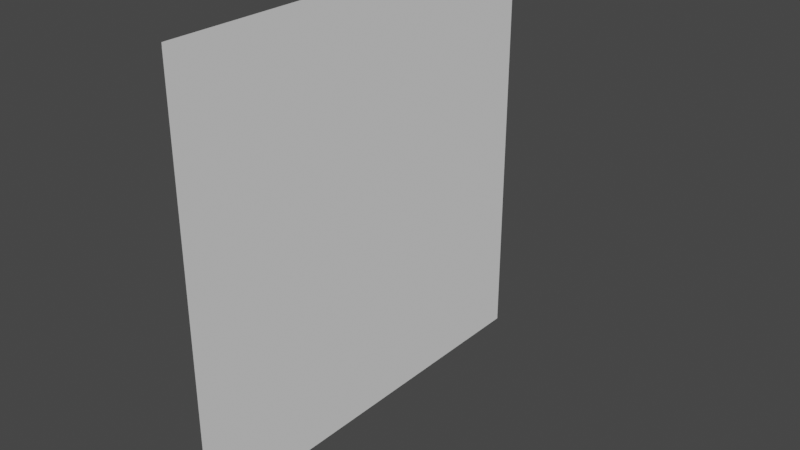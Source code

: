 # Source: s1qF_5IH.blend  (saved by Blender 2.90.8; exported with 4.5.12 LTS)
import bpy
from mathutils import Matrix  # noqa: F401  (used for matrix-valued properties, if any)

bpy.ops.wm.read_factory_settings(use_empty=True)
scene = bpy.context.scene
scene.name = 'Scene'

# ---- collections
col_collection = bpy.data.collections.new('Collection'); scene.collection.children.link(col_collection)

# ---- world
world_world = bpy.data.worlds.new('World'); scene.world = world_world
world_world.use_nodes = True; world_world.node_tree.nodes.clear()
_N = world_world.node_tree.nodes; _L = world_world.node_tree.links
n0 = _N.new('ShaderNodeOutputWorld'); n0.name = 'World Output'; n0.location = (300, 300)
n1 = _N.new('ShaderNodeBackground'); n1.name = 'Background'; n1.location = (10, 300)
n1.inputs[0].default_value = (0.05088, 0.05088, 0.05088, 1.0)
_L.new(n1.outputs[0], n0.inputs[0])
n0.is_active_output = True
world_world.color = (0.05088, 0.05088, 0.05088)
world_world.use_sun_shadow = False
world_world.sun_shadow_jitter_overblur = 0.0

# ---- meshes
me_floor_s1qf_5ih = bpy.data.meshes.new('floor_s1qF_5IH')
me_floor_s1qf_5ih.from_pydata([(-3.5e+05, -7.429, -78.71), (-3.5e+05, -7.429, -74.55), (-3.5e+05, -7.429, -70.38), (-3.5e+05, -7.429, -66.21), (-3.5e+05, -7.429, -62.05), (-3.5e+05, -7.429, -57.88), (-3.5e+05, -7.429, -53.71), (-3.5e+05, -7.429, -49.55), (-3.5e+05, -7.429, -45.38), (-3.5e+05, -7.429, -41.21), (-3.5e+05, -7.429, -37.05), (-3.5e+05, -7.429, -32.88), (-3.5e+05, -7.429, -28.71), (-3.5e+05, -7.429, -24.55), (-3.5e+05, -7.429, -20.38), (-3.5e+05, -7.429, -16.21), (-3.5e+05, -7.429, -12.05), (-3.5e+05, -7.429, -7.881), (-3.5e+05, -7.429, -3.714), (-3.5e+05, -7.429, 0.4523), (-3.5e+05, -7.429, 4.619), (-3.5e+05, -7.429, 8.786), (-3.5e+05, -7.429, 12.95), (-3.5e+05, -7.429, 17.12), (-3.5e+05, -7.429, 21.29), (-3.5e+05, -3.262, -78.71), (-3.5e+05, -3.262, -74.55), (-3.5e+05, -3.262, -70.38), (-3.5e+05, -3.262, -66.21), (-3.5e+05, -3.262, -62.05), (-3.5e+05, -3.262, -57.88), (-3.5e+05, -3.262, -53.71), (-3.5e+05, -3.262, -49.55), (-3.5e+05, -3.262, -45.38), (-3.5e+05, -3.262, -41.21), (-3.5e+05, -3.262, -37.05), (-3.5e+05, -3.262, -32.88), (-3.5e+05, -3.262, -28.71), (-3.5e+05, -3.262, -24.55), (-3.5e+05, -3.262, -20.38), (-3.5e+05, -3.262, -16.21), (-3.5e+05, -3.262, -12.05), (-3.5e+05, -3.262, -7.881), (-3.5e+05, -3.262, -3.714), (-3.5e+05, -3.262, 0.4523), (-3.5e+05, -3.262, 4.619), (-3.5e+05, -3.262, 8.786), (-3.5e+05, -3.262, 12.95), (-3.5e+05, -3.262, 17.12), (-3.5e+05, -3.262, 21.29), (-3.5e+05, 0.9046, -78.71), (-3.5e+05, 0.9046, -74.55), (-3.5e+05, 0.9046, -70.38), (-3.5e+05, 0.9046, -66.21), (-3.5e+05, 0.9046, -62.05), (-3.5e+05, 0.9046, -57.88), (-3.5e+05, 0.9046, -53.71), (-3.5e+05, 0.9046, -49.55), (-3.5e+05, 0.9046, -45.38), (-3.5e+05, 0.9046, -41.21), (-3.5e+05, 0.9046, -37.05), (-3.5e+05, 0.9046, -32.88), (-3.5e+05, 0.9046, -28.71), (-3.5e+05, 0.9046, -24.55), (-3.5e+05, 0.9046, -20.38), (-3.5e+05, 0.9046, -16.21), (-3.5e+05, 0.9046, -12.05), (-3.5e+05, 0.9046, -7.881), (-3.5e+05, 0.9046, -3.714), (-3.5e+05, 0.9046, 0.4523), (-3.5e+05, 0.9046, 4.619), (-3.5e+05, 0.9046, 8.786), (-3.5e+05, 0.9046, 12.95), (-3.5e+05, 0.9046, 17.12), (-3.5e+05, 0.9046, 21.29), (-3.5e+05, 5.071, -78.71), (-3.5e+05, 5.071, -74.55), (-3.5e+05, 5.071, -70.38), (-3.5e+05, 5.071, -66.21), (-3.5e+05, 5.071, -62.05), (-3.5e+05, 5.071, -57.88), (-3.5e+05, 5.071, -53.71), (-3.5e+05, 5.071, -49.55), (-3.5e+05, 5.071, -45.38), (-3.5e+05, 5.071, -41.21), (-3.5e+05, 5.071, -37.05), (-3.5e+05, 5.071, -32.88), (-3.5e+05, 5.071, -28.71), (-3.5e+05, 5.071, -24.55), (-3.5e+05, 5.071, -20.38), (-3.5e+05, 5.071, -16.21), (-3.5e+05, 5.071, -12.05), (-3.5e+05, 5.071, -7.881), (-3.5e+05, 5.071, -3.714), (-3.5e+05, 5.071, 0.4523), (-3.5e+05, 5.071, 4.619), (-3.5e+05, 5.071, 8.786), (-3.5e+05, 5.071, 12.95), (-3.5e+05, 5.071, 17.12), (-3.5e+05, 5.071, 21.29), (-3.5e+05, 9.238, -78.71), (-3.5e+05, 9.238, -74.55), (-3.5e+05, 9.238, -70.38), (-3.5e+05, 9.238, -66.21), (-3.5e+05, 9.238, -62.05), (-3.5e+05, 9.238, -57.88), (-3.5e+05, 9.238, -53.71), (-3.5e+05, 9.238, -49.55), (-3.5e+05, 9.238, -45.38), (-3.5e+05, 9.238, -41.21), (-3.5e+05, 9.238, -37.05), (-3.5e+05, 9.238, -32.88), (-3.5e+05, 9.238, -28.71), (-3.5e+05, 9.238, -24.55), (-3.5e+05, 9.238, -20.38), (-3.5e+05, 9.238, -16.21), (-3.5e+05, 9.238, -12.05), (-3.5e+05, 9.238, -7.881), (-3.5e+05, 9.238, -3.714), (-3.5e+05, 9.238, 0.4523), (-3.5e+05, 9.238, 4.619), (-3.5e+05, 9.238, 8.786), (-3.5e+05, 9.238, 12.95), (-3.5e+05, 9.238, 17.12), (-3.5e+05, 9.238, 21.29), (-3.5e+05, 13.4, -78.71), (-3.5e+05, 13.4, -74.55), (-3.5e+05, 13.4, -70.38), (-3.5e+05, 13.4, -66.21), (-3.5e+05, 13.4, -62.05), (-3.5e+05, 13.4, -57.88), (-3.5e+05, 13.4, -53.71), (-3.5e+05, 13.4, -49.55), (-3.5e+05, 13.4, -45.38), (-3.5e+05, 13.4, -41.21), (-3.5e+05, 13.4, -37.05), (-3.5e+05, 13.4, -32.88), (-3.5e+05, 13.4, -28.71), (-3.5e+05, 13.4, -24.55), (-3.5e+05, 13.4, -20.38), (-3.5e+05, 13.4, -16.21), (-3.5e+05, 13.4, -12.05), (-3.5e+05, 13.4, -7.881), (-3.5e+05, 13.4, -3.714), (-3.5e+05, 13.4, 0.4523), (-3.5e+05, 13.4, 4.619), (-3.5e+05, 13.4, 8.786), (-3.5e+05, 13.4, 12.95), (-3.5e+05, 13.4, 17.12), (-3.5e+05, 13.4, 21.29), (-3.5e+05, 17.57, -78.71), (-3.5e+05, 17.57, -74.55), (-3.5e+05, 17.57, -70.38), (-3.5e+05, 17.57, -66.21), (-3.5e+05, 17.57, -62.05), (-3.5e+05, 17.57, -57.88), (-3.5e+05, 17.57, -53.71), (-3.5e+05, 17.57, -49.55), (-3.5e+05, 17.57, -45.38), (-3.5e+05, 17.57, -41.21), (-3.5e+05, 17.57, -37.05), (-3.5e+05, 17.57, -32.88), (-3.5e+05, 17.57, -28.71), (-3.5e+05, 17.57, -24.55), (-3.5e+05, 17.57, -20.38), (-3.5e+05, 17.57, -16.21), (-3.5e+05, 17.57, -12.05), (-3.5e+05, 17.57, -7.881), (-3.5e+05, 17.57, -3.714), (-3.5e+05, 17.57, 0.4523), (-3.5e+05, 17.57, 4.619), (-3.5e+05, 17.57, 8.786), (-3.5e+05, 17.57, 12.95), (-3.5e+05, 17.57, 17.12), (-3.5e+05, 17.57, 21.29), (-3.5e+05, 21.74, -78.71), (-3.5e+05, 21.74, -74.55), (-3.5e+05, 21.74, -70.38), (-3.5e+05, 21.74, -66.21), (-3.5e+05, 21.74, -62.05), (-3.5e+05, 21.74, -57.88), (-3.5e+05, 21.74, -53.71), (-3.5e+05, 21.74, -49.55), (-3.5e+05, 21.74, -45.38), (-3.5e+05, 21.74, -41.21), (-3.5e+05, 21.74, -37.05), (-3.5e+05, 21.74, -32.88), (-3.5e+05, 21.74, -28.71), (-3.5e+05, 21.74, -24.55), (-3.5e+05, 21.74, -20.38), (-3.5e+05, 21.74, -16.21), (-3.5e+05, 21.74, -12.05), (-3.5e+05, 21.74, -7.881), (-3.5e+05, 21.74, -3.714), (-3.5e+05, 21.74, 0.4523), (-3.5e+05, 21.74, 4.619), (-3.5e+05, 21.74, 8.786), (-3.5e+05, 21.74, 12.95), (-3.5e+05, 21.74, 17.12), (-3.5e+05, 21.74, 21.29), (-3.5e+05, 25.9, -78.71), (-3.5e+05, 25.9, -74.55), (-3.5e+05, 25.9, -70.38), (-3.5e+05, 25.9, -66.21), (-3.5e+05, 25.9, -62.05), (-3.5e+05, 25.9, -57.88), (-3.5e+05, 25.9, -53.71), (-3.5e+05, 25.9, -49.55), (-3.5e+05, 25.9, -45.38), (-3.5e+05, 25.9, -41.21), (-3.5e+05, 25.9, -37.05), (-3.5e+05, 25.9, -32.88), (-3.5e+05, 25.9, -28.71), (-3.5e+05, 25.9, -24.55), (-3.5e+05, 25.9, -20.38), (-3.5e+05, 25.9, -16.21), (-3.5e+05, 25.9, -12.05), (-3.5e+05, 25.9, -7.881), (-3.5e+05, 25.9, -3.714), (-3.5e+05, 25.9, 0.4523), (-3.5e+05, 25.9, 4.619), (-3.5e+05, 25.9, 8.786), (-3.5e+05, 25.9, 12.95), (-3.5e+05, 25.9, 17.12), (-3.5e+05, 25.9, 21.29), (-3.5e+05, 30.07, -78.71), (-3.5e+05, 30.07, -74.55), (-3.5e+05, 30.07, -70.38), (-3.5e+05, 30.07, -66.21), (-3.5e+05, 30.07, -62.05), (-3.5e+05, 30.07, -57.88), (-3.5e+05, 30.07, -53.71), (-3.5e+05, 30.07, -49.55), (-3.5e+05, 30.07, -45.38), (-3.5e+05, 30.07, -41.21), (-3.5e+05, 30.07, -37.05), (-3.5e+05, 30.07, -32.88), (-3.5e+05, 30.07, -28.71), (-3.5e+05, 30.07, -24.55), (-3.5e+05, 30.07, -20.38), (-3.5e+05, 30.07, -16.21), (-3.5e+05, 30.07, -12.05), (-3.5e+05, 30.07, -7.881), (-3.5e+05, 30.07, -3.714), (-3.5e+05, 30.07, 0.4523), (-3.5e+05, 30.07, 4.619), (-3.5e+05, 30.07, 8.786), (-3.5e+05, 30.07, 12.95), (-3.5e+05, 30.07, 17.12), (-3.5e+05, 30.07, 21.29), (-3.5e+05, 34.24, -78.71), (-3.5e+05, 34.24, -74.55), (-3.5e+05, 34.24, -70.38), (-3.5e+05, 34.24, -66.21), (-3.5e+05, 34.24, -62.05), (-3.5e+05, 34.24, -57.88), (-3.5e+05, 34.24, -53.71), (-3.5e+05, 34.24, -49.55), (-3.5e+05, 34.24, -45.38), (-3.5e+05, 34.24, -41.21), (-3.5e+05, 34.24, -37.05), (-3.5e+05, 34.24, -32.88), (-3.5e+05, 34.24, -28.71), (-3.5e+05, 34.24, -24.55), (-3.5e+05, 34.24, -20.38), (-3.5e+05, 34.24, -16.21), (-3.5e+05, 34.24, -12.05), (-3.5e+05, 34.24, -7.881), (-3.5e+05, 34.24, -3.714), (-3.5e+05, 34.24, 0.4523), (-3.5e+05, 34.24, 4.619), (-3.5e+05, 34.24, 8.786), (-3.5e+05, 34.24, 12.95), (-3.5e+05, 34.24, 17.12), (-3.5e+05, 34.24, 21.29), (-3.5e+05, 38.4, -78.71), (-3.5e+05, 38.4, -74.55), (-3.5e+05, 38.4, -70.38), (-3.5e+05, 38.4, -66.21), (-3.5e+05, 38.4, -62.05), (-3.5e+05, 38.4, -57.88), (-3.5e+05, 38.4, -53.71), (-3.5e+05, 38.4, -49.55), (-3.5e+05, 38.4, -45.38), (-3.5e+05, 38.4, -41.21), (-3.5e+05, 38.4, -37.05), (-3.5e+05, 38.4, -32.88), (-3.5e+05, 38.4, -28.71), (-3.5e+05, 38.4, -24.55), (-3.5e+05, 38.4, -20.38), (-3.5e+05, 38.4, -16.21), (-3.5e+05, 38.4, -12.05), (-3.5e+05, 38.4, -7.881), (-3.5e+05, 38.4, -3.714), (-3.5e+05, 38.4, 0.4523), (-3.5e+05, 38.4, 4.619), (-3.5e+05, 38.4, 8.786), (-3.5e+05, 38.4, 12.95), (-3.5e+05, 38.4, 17.12), (-3.5e+05, 38.4, 21.29), (-3.5e+05, 42.57, -78.71), (-3.5e+05, 42.57, -74.55), (-3.5e+05, 42.57, -70.38), (-3.5e+05, 42.57, -66.21), (-3.5e+05, 42.57, -62.05), (-3.5e+05, 42.57, -57.88), (-3.5e+05, 42.57, -53.71), (-3.5e+05, 42.57, -49.55), (-3.5e+05, 42.57, -45.38), (-3.5e+05, 42.57, -41.21), (-3.5e+05, 42.57, -37.05), (-3.5e+05, 42.57, -32.88), (-3.5e+05, 42.57, -28.71), (-3.5e+05, 42.57, -24.55), (-3.5e+05, 42.57, -20.38), (-3.5e+05, 42.57, -16.21), (-3.5e+05, 42.57, -12.05), (-3.5e+05, 42.57, -7.881), (-3.5e+05, 42.57, -3.714), (-3.5e+05, 42.57, 0.4523), (-3.5e+05, 42.57, 4.619), (-3.5e+05, 42.57, 8.786), (-3.5e+05, 42.57, 12.95), (-3.5e+05, 42.57, 17.12), (-3.5e+05, 42.57, 21.29), (-3.5e+05, 46.74, -78.71), (-3.5e+05, 46.74, -74.55), (-3.5e+05, 46.74, -70.38), (-3.5e+05, 46.74, -66.21), (-3.5e+05, 46.74, -62.05), (-3.5e+05, 46.74, -57.88), (-3.5e+05, 46.74, -53.71), (-3.5e+05, 46.74, -49.55), (-3.5e+05, 46.74, -45.38), (-3.5e+05, 46.74, -41.21), (-3.5e+05, 46.74, -37.05), (-3.5e+05, 46.74, -32.88), (-3.5e+05, 46.74, -28.71), (-3.5e+05, 46.74, -24.55), (-3.5e+05, 46.74, -20.38), (-3.5e+05, 46.74, -16.21), (-3.5e+05, 46.74, -12.05), (-3.5e+05, 46.74, -7.881), (-3.5e+05, 46.74, -3.714), (-3.5e+05, 46.74, 0.4523), (-3.5e+05, 46.74, 4.619), (-3.5e+05, 46.74, 8.786), (-3.5e+05, 46.74, 12.95), (-3.5e+05, 46.74, 17.12), (-3.5e+05, 46.74, 21.29), (-3.5e+05, 50.9, -78.71), (-3.5e+05, 50.9, -74.55), (-3.5e+05, 50.9, -70.38), (-3.5e+05, 50.9, -66.21), (-3.5e+05, 50.9, -62.05), (-3.5e+05, 50.9, -57.88), (-3.5e+05, 50.9, -53.71), (-3.5e+05, 50.9, -49.55), (-3.5e+05, 50.9, -45.38), (-3.5e+05, 50.9, -41.21), (-3.5e+05, 50.9, -37.05), (-3.5e+05, 50.9, -32.88), (-3.5e+05, 50.9, -28.71), (-3.5e+05, 50.9, -24.55), (-3.5e+05, 50.9, -20.38), (-3.5e+05, 50.9, -16.21), (-3.5e+05, 50.9, -12.05), (-3.5e+05, 50.9, -7.881), (-3.5e+05, 50.9, -3.714), (-3.5e+05, 50.9, 0.4523), (-3.5e+05, 50.9, 4.619), (-3.5e+05, 50.9, 8.786), (-3.5e+05, 50.9, 12.95), (-3.5e+05, 50.9, 17.12), (-3.5e+05, 50.9, 21.29), (-3.5e+05, 55.07, -78.71), (-3.5e+05, 55.07, -74.55), (-3.5e+05, 55.07, -70.38), (-3.5e+05, 55.07, -66.21), (-3.5e+05, 55.07, -62.05), (-3.5e+05, 55.07, -57.88), (-3.5e+05, 55.07, -53.71), (-3.5e+05, 55.07, -49.55), (-3.5e+05, 55.07, -45.38), (-3.5e+05, 55.07, -41.21), (-3.5e+05, 55.07, -37.05), (-3.5e+05, 55.07, -32.88), (-3.5e+05, 55.07, -28.71), (-3.5e+05, 55.07, -24.55), (-3.5e+05, 55.07, -20.38), (-3.5e+05, 55.07, -16.21), (-3.5e+05, 55.07, -12.05), (-3.5e+05, 55.07, -7.881), (-3.5e+05, 55.07, -3.714), (-3.5e+05, 55.07, 0.4523), (-3.5e+05, 55.07, 4.619), (-3.5e+05, 55.07, 8.786), (-3.5e+05, 55.07, 12.95), (-3.5e+05, 55.07, 17.12), (-3.5e+05, 55.07, 21.29), (-3.5e+05, 59.24, -78.71), (-3.5e+05, 59.24, -74.55), (-3.5e+05, 59.24, -70.38), (-3.5e+05, 59.24, -66.21), (-3.5e+05, 59.24, -62.05), (-3.5e+05, 59.24, -57.88), (-3.5e+05, 59.24, -53.71), (-3.5e+05, 59.24, -49.55), (-3.5e+05, 59.24, -45.38), (-3.5e+05, 59.24, -41.21), (-3.5e+05, 59.24, -37.05), (-3.5e+05, 59.24, -32.88), (-3.5e+05, 59.24, -28.71), (-3.5e+05, 59.24, -24.55), (-3.5e+05, 59.24, -20.38), (-3.5e+05, 59.24, -16.21), (-3.5e+05, 59.24, -12.05), (-3.5e+05, 59.24, -7.881), (-3.5e+05, 59.24, -3.714), (-3.5e+05, 59.24, 0.4523), (-3.5e+05, 59.24, 4.619), (-3.5e+05, 59.24, 8.786), (-3.5e+05, 59.24, 12.95), (-3.5e+05, 59.24, 17.12), (-3.5e+05, 59.24, 21.29), (-3.5e+05, 63.4, -78.71), (-3.5e+05, 63.4, -74.55), (-3.5e+05, 63.4, -70.38), (-3.5e+05, 63.4, -66.21), (-3.5e+05, 63.4, -62.05), (-3.5e+05, 63.4, -57.88), (-3.5e+05, 63.4, -53.71), (-3.5e+05, 63.4, -49.55), (-3.5e+05, 63.4, -45.38), (-3.5e+05, 63.4, -41.21), (-3.5e+05, 63.4, -37.05), (-3.5e+05, 63.4, -32.88), (-3.5e+05, 63.4, -28.71), (-3.5e+05, 63.4, -24.55), (-3.5e+05, 63.4, -20.38), (-3.5e+05, 63.4, -16.21), (-3.5e+05, 63.4, -12.05), (-3.5e+05, 63.4, -7.881), (-3.5e+05, 63.4, -3.714), (-3.5e+05, 63.4, 0.4523), (-3.5e+05, 63.4, 4.619), (-3.5e+05, 63.4, 8.786), (-3.5e+05, 63.4, 12.95), (-3.5e+05, 63.4, 17.12), (-3.5e+05, 63.4, 21.29), (-3.5e+05, 67.57, -78.71), (-3.5e+05, 67.57, -74.55), (-3.5e+05, 67.57, -70.38), (-3.5e+05, 67.57, -66.21), (-3.5e+05, 67.57, -62.05), (-3.5e+05, 67.57, -57.88), (-3.5e+05, 67.57, -53.71), (-3.5e+05, 67.57, -49.55), (-3.5e+05, 67.57, -45.38), (-3.5e+05, 67.57, -41.21), (-3.5e+05, 67.57, -37.05), (-3.5e+05, 67.57, -32.88), (-3.5e+05, 67.57, -28.71), (-3.5e+05, 67.57, -24.55), (-3.5e+05, 67.57, -20.38), (-3.5e+05, 67.57, -16.21), (-3.5e+05, 67.57, -12.05), (-3.5e+05, 67.57, -7.881), (-3.5e+05, 67.57, -3.714), (-3.5e+05, 67.57, 0.4523), (-3.5e+05, 67.57, 4.619), (-3.5e+05, 67.57, 8.786), (-3.5e+05, 67.57, 12.95), (-3.5e+05, 67.57, 17.12), (-3.5e+05, 67.57, 21.29), (-3.5e+05, 71.74, -78.71), (-3.5e+05, 71.74, -74.55), (-3.5e+05, 71.74, -70.38), (-3.5e+05, 71.74, -66.21), (-3.5e+05, 71.74, -62.05), (-3.5e+05, 71.74, -57.88), (-3.5e+05, 71.74, -53.71), (-3.5e+05, 71.74, -49.55), (-3.5e+05, 71.74, -45.38), (-3.5e+05, 71.74, -41.21), (-3.5e+05, 71.74, -37.05), (-3.5e+05, 71.74, -32.88), (-3.5e+05, 71.74, -28.71), (-3.5e+05, 71.74, -24.55), (-3.5e+05, 71.74, -20.38), (-3.5e+05, 71.74, -16.21), (-3.5e+05, 71.74, -12.05), (-3.5e+05, 71.74, -7.881), (-3.5e+05, 71.74, -3.714), (-3.5e+05, 71.74, 0.4523), (-3.5e+05, 71.74, 4.619), (-3.5e+05, 71.74, 8.786), (-3.5e+05, 71.74, 12.95), (-3.5e+05, 71.74, 17.12), (-3.5e+05, 71.74, 21.29), (-3.5e+05, 75.9, -78.71), (-3.5e+05, 75.9, -74.55), (-3.5e+05, 75.9, -70.38), (-3.5e+05, 75.9, -66.21), (-3.5e+05, 75.9, -62.05), (-3.5e+05, 75.9, -57.88), (-3.5e+05, 75.9, -53.71), (-3.5e+05, 75.9, -49.55), (-3.5e+05, 75.9, -45.38), (-3.5e+05, 75.9, -41.21), (-3.5e+05, 75.9, -37.05), (-3.5e+05, 75.9, -32.88), (-3.5e+05, 75.9, -28.71), (-3.5e+05, 75.9, -24.55), (-3.5e+05, 75.9, -20.38), (-3.5e+05, 75.9, -16.21), (-3.5e+05, 75.9, -12.05), (-3.5e+05, 75.9, -7.881), (-3.5e+05, 75.9, -3.714), (-3.5e+05, 75.9, 0.4523), (-3.5e+05, 75.9, 4.619), (-3.5e+05, 75.9, 8.786), (-3.5e+05, 75.9, 12.95), (-3.5e+05, 75.9, 17.12), (-3.5e+05, 75.9, 21.29), (-3.5e+05, 80.07, -78.71), (-3.5e+05, 80.07, -74.55), (-3.5e+05, 80.07, -70.38), (-3.5e+05, 80.07, -66.21), (-3.5e+05, 80.07, -62.05), (-3.5e+05, 80.07, -57.88), (-3.5e+05, 80.07, -53.71), (-3.5e+05, 80.07, -49.55), (-3.5e+05, 80.07, -45.38), (-3.5e+05, 80.07, -41.21), (-3.5e+05, 80.07, -37.05), (-3.5e+05, 80.07, -32.88), (-3.5e+05, 80.07, -28.71), (-3.5e+05, 80.07, -24.55), (-3.5e+05, 80.07, -20.38), (-3.5e+05, 80.07, -16.21), (-3.5e+05, 80.07, -12.05), (-3.5e+05, 80.07, -7.881), (-3.5e+05, 80.07, -3.714), (-3.5e+05, 80.07, 0.4523), (-3.5e+05, 80.07, 4.619), (-3.5e+05, 80.07, 8.786), (-3.5e+05, 80.07, 12.95), (-3.5e+05, 80.07, 17.12), (-3.5e+05, 80.07, 21.29), (-3.5e+05, 84.24, -78.71), (-3.5e+05, 84.24, -74.55), (-3.5e+05, 84.24, -70.38), (-3.5e+05, 84.24, -66.21), (-3.5e+05, 84.24, -62.05), (-3.5e+05, 84.24, -57.88), (-3.5e+05, 84.24, -53.71), (-3.5e+05, 84.24, -49.55), (-3.5e+05, 84.24, -45.38), (-3.5e+05, 84.24, -41.21), (-3.5e+05, 84.24, -37.05), (-3.5e+05, 84.24, -32.88), (-3.5e+05, 84.24, -28.71), (-3.5e+05, 84.24, -24.55), (-3.5e+05, 84.24, -20.38), (-3.5e+05, 84.24, -16.21), (-3.5e+05, 84.24, -12.05), (-3.5e+05, 84.24, -7.881), (-3.5e+05, 84.24, -3.714), (-3.5e+05, 84.24, 0.4523), (-3.5e+05, 84.24, 4.619), (-3.5e+05, 84.24, 8.786), (-3.5e+05, 84.24, 12.95), (-3.5e+05, 84.24, 17.12), (-3.5e+05, 84.24, 21.29), (-3.5e+05, 88.4, -78.71), (-3.5e+05, 88.4, -74.55), (-3.5e+05, 88.4, -70.38), (-3.5e+05, 88.4, -66.21), (-3.5e+05, 88.4, -62.05), (-3.5e+05, 88.4, -57.88), (-3.5e+05, 88.4, -53.71), (-3.5e+05, 88.4, -49.55), (-3.5e+05, 88.4, -45.38), (-3.5e+05, 88.4, -41.21), (-3.5e+05, 88.4, -37.05), (-3.5e+05, 88.4, -32.88), (-3.5e+05, 88.4, -28.71), (-3.5e+05, 88.4, -24.55), (-3.5e+05, 88.4, -20.38), (-3.5e+05, 88.4, -16.21), (-3.5e+05, 88.4, -12.05), (-3.5e+05, 88.4, -7.881), (-3.5e+05, 88.4, -3.714), (-3.5e+05, 88.4, 0.4523), (-3.5e+05, 88.4, 4.619), (-3.5e+05, 88.4, 8.786), (-3.5e+05, 88.4, 12.95), (-3.5e+05, 88.4, 17.12), (-3.5e+05, 88.4, 21.29), (-3.5e+05, 92.57, -78.71), (-3.5e+05, 92.57, -74.55), (-3.5e+05, 92.57, -70.38), (-3.5e+05, 92.57, -66.21), (-3.5e+05, 92.57, -62.05), (-3.5e+05, 92.57, -57.88), (-3.5e+05, 92.57, -53.71), (-3.5e+05, 92.57, -49.55), (-3.5e+05, 92.57, -45.38), (-3.5e+05, 92.57, -41.21), (-3.5e+05, 92.57, -37.05), (-3.5e+05, 92.57, -32.88), (-3.5e+05, 92.57, -28.71), (-3.5e+05, 92.57, -24.55), (-3.5e+05, 92.57, -20.38), (-3.5e+05, 92.57, -16.21), (-3.5e+05, 92.57, -12.05), (-3.5e+05, 92.57, -7.881), (-3.5e+05, 92.57, -3.714), (-3.5e+05, 92.57, 0.4523), (-3.5e+05, 92.57, 4.619), (-3.5e+05, 92.57, 8.786), (-3.5e+05, 92.57, 12.95), (-3.5e+05, 92.57, 17.12), (-3.5e+05, 92.57, 21.29), (-3.5e+05, 34.24, -37.05), (-3.5e+05, 34.24, -41.21), (-3.5e+05, 38.4, -41.21), (-3.5e+05, 38.4, -37.05), (-3.5e+05, 42.57, -41.21), (-3.5e+05, 42.57, -37.05), (-3.5e+05, 42.57, -32.88), (-3.5e+05, 42.57, -28.71), (-3.5e+05, 42.57, -24.55), (-3.5e+05, 42.57, -20.38), (-3.5e+05, 42.57, -16.21), (-3.5e+05, 42.57, -12.05), (-3.5e+05, 46.74, -41.21), (-3.5e+05, 46.74, -37.05), (-3.5e+05, 46.74, -32.88), (-3.5e+05, 46.74, -28.71), (-3.5e+05, 46.74, -24.55), (-3.5e+05, 46.74, -20.38), (-3.5e+05, 46.74, -16.21), (-3.5e+05, 46.74, -12.05), (-3.5e+05, 50.9, -41.21), (-3.5e+05, 50.9, -37.05), (-3.5e+05, 50.9, -16.21), (-3.5e+05, 50.9, -12.05), (-3.5e+05, 55.07, -16.21), (-3.5e+05, 55.07, -12.05), (-3.5e+05, 59.24, -16.21), (-3.5e+05, 59.24, -12.05), (-3.5e+05, 63.4, -16.21), (-3.5e+05, 63.4, -12.05)], [], [(0, 1, 26, 25), (1, 2, 27, 26), (2, 3, 28, 27), (3, 4, 29, 28), (4, 5, 30, 29), (5, 6, 31, 30), (6, 7, 32, 31), (7, 8, 33, 32), (8, 9, 34, 33), (9, 10, 35, 34), (10, 11, 36, 35), (11, 12, 37, 36), (12, 13, 38, 37), (13, 14, 39, 38), (14, 15, 40, 39), (15, 16, 41, 40), (16, 17, 42, 41), (17, 18, 43, 42), (18, 19, 44, 43), (19, 20, 45, 44), (20, 21, 46, 45), (21, 22, 47, 46), (22, 23, 48, 47), (23, 24, 49, 48), (25, 26, 51, 50), (26, 27, 52, 51), (27, 28, 53, 52), (28, 29, 54, 53), (29, 30, 55, 54), (30, 31, 56, 55), (31, 32, 57, 56), (32, 33, 58, 57), (33, 34, 59, 58), (34, 35, 60, 59), (35, 36, 61, 60), (36, 37, 62, 61), (37, 38, 63, 62), (38, 39, 64, 63), (39, 40, 65, 64), (40, 41, 66, 65), (41, 42, 67, 66), (42, 43, 68, 67), (43, 44, 69, 68), (44, 45, 70, 69), (45, 46, 71, 70), (46, 47, 72, 71), (47, 48, 73, 72), (48, 49, 74, 73), (50, 51, 76, 75), (51, 52, 77, 76), (52, 53, 78, 77), (53, 54, 79, 78), (54, 55, 80, 79), (55, 56, 81, 80), (56, 57, 82, 81), (57, 58, 83, 82), (58, 59, 84, 83), (59, 60, 85, 84), (60, 61, 86, 85), (61, 62, 87, 86), (62, 63, 88, 87), (63, 64, 89, 88), (64, 65, 90, 89), (65, 66, 91, 90), (66, 67, 92, 91), (67, 68, 93, 92), (68, 69, 94, 93), (69, 70, 95, 94), (70, 71, 96, 95), (71, 72, 97, 96), (72, 73, 98, 97), (73, 74, 99, 98), (75, 76, 101, 100), (76, 77, 102, 101), (77, 78, 103, 102), (78, 79, 104, 103), (79, 80, 105, 104), (80, 81, 106, 105), (81, 82, 107, 106), (82, 83, 108, 107), (83, 84, 109, 108), (84, 85, 110, 109), (85, 86, 111, 110), (86, 87, 112, 111), (87, 88, 113, 112), (88, 89, 114, 113), (89, 90, 115, 114), (90, 91, 116, 115), (91, 92, 117, 116), (92, 93, 118, 117), (93, 94, 119, 118), (94, 95, 120, 119), (95, 96, 121, 120), (96, 97, 122, 121), (97, 98, 123, 122), (98, 99, 124, 123), (100, 101, 126, 125), (101, 102, 127, 126), (102, 103, 128, 127), (103, 104, 129, 128), (104, 105, 130, 129), (105, 106, 131, 130), (106, 107, 132, 131), (107, 108, 133, 132), (108, 109, 134, 133), (109, 110, 135, 134), (110, 111, 136, 135), (111, 112, 137, 136), (112, 113, 138, 137), (113, 114, 139, 138), (114, 115, 140, 139), (115, 116, 141, 140), (116, 117, 142, 141), (117, 118, 143, 142), (118, 119, 144, 143), (119, 120, 145, 144), (120, 121, 146, 145), (121, 122, 147, 146), (122, 123, 148, 147), (123, 124, 149, 148), (125, 126, 151, 150), (126, 127, 152, 151), (127, 128, 153, 152), (128, 129, 154, 153), (129, 130, 155, 154), (130, 131, 156, 155), (131, 132, 157, 156), (132, 133, 158, 157), (133, 134, 159, 158), (134, 135, 160, 159), (135, 136, 161, 160), (136, 137, 162, 161), (137, 138, 163, 162), (138, 139, 164, 163), (139, 140, 165, 164), (140, 141, 166, 165), (141, 142, 167, 166), (142, 143, 168, 167), (143, 144, 169, 168), (144, 145, 170, 169), (145, 146, 171, 170), (146, 147, 172, 171), (147, 148, 173, 172), (148, 149, 174, 173), (150, 151, 176, 175), (151, 152, 177, 176), (152, 153, 178, 177), (153, 154, 179, 178), (154, 155, 180, 179), (155, 156, 181, 180), (156, 157, 182, 181), (157, 158, 183, 182), (158, 159, 184, 183), (159, 160, 185, 184), (160, 161, 186, 185), (161, 162, 187, 186), (162, 163, 188, 187), (163, 164, 189, 188), (164, 165, 190, 189), (165, 166, 191, 190), (166, 167, 192, 191), (167, 168, 193, 192), (168, 169, 194, 193), (169, 170, 195, 194), (170, 171, 196, 195), (171, 172, 197, 196), (172, 173, 198, 197), (173, 174, 199, 198), (175, 176, 201, 200), (176, 177, 202, 201), (177, 178, 203, 202), (178, 179, 204, 203), (179, 180, 205, 204), (180, 181, 206, 205), (181, 182, 207, 206), (182, 183, 208, 207), (183, 184, 209, 208), (184, 185, 210, 209), (185, 186, 211, 210), (186, 187, 212, 211), (187, 188, 213, 212), (188, 189, 214, 213), (189, 190, 215, 214), (190, 191, 216, 215), (191, 192, 217, 216), (192, 193, 218, 217), (193, 194, 219, 218), (194, 195, 220, 219), (195, 196, 221, 220), (196, 197, 222, 221), (197, 198, 223, 222), (198, 199, 224, 223), (200, 201, 226, 225), (201, 202, 227, 226), (202, 203, 228, 227), (203, 204, 229, 228), (204, 205, 230, 229), (205, 206, 231, 230), (206, 207, 232, 231), (207, 208, 233, 232), (208, 209, 234, 233), (209, 210, 235, 234), (210, 211, 236, 235), (211, 212, 237, 236), (212, 213, 238, 237), (213, 214, 239, 238), (214, 215, 240, 239), (215, 216, 241, 240), (216, 217, 242, 241), (217, 218, 243, 242), (218, 219, 244, 243), (219, 220, 245, 244), (220, 221, 246, 245), (221, 222, 247, 246), (222, 223, 248, 247), (223, 224, 249, 248), (225, 226, 251, 250), (226, 227, 252, 251), (227, 228, 253, 252), (228, 229, 254, 253), (229, 230, 255, 254), (230, 231, 256, 255), (231, 232, 257, 256), (232, 233, 258, 257), (233, 234, 259, 258), (234, 235, 260, 259), (235, 236, 261, 260), (236, 237, 262, 261), (237, 238, 263, 262), (238, 239, 264, 263), (239, 240, 265, 264), (240, 241, 266, 265), (241, 242, 267, 266), (242, 243, 268, 267), (243, 244, 269, 268), (244, 245, 270, 269), (245, 246, 271, 270), (246, 247, 272, 271), (247, 248, 273, 272), (248, 249, 274, 273), (250, 251, 276, 275), (251, 252, 277, 276), (252, 253, 278, 277), (253, 254, 279, 278), (254, 255, 280, 279), (255, 256, 281, 280), (256, 257, 282, 281), (257, 258, 283, 282), (258, 259, 284, 283), (338, 337, 640, 641), (260, 261, 286, 285), (261, 262, 287, 286), (262, 263, 288, 287), (263, 264, 289, 288), (264, 265, 290, 289), (265, 266, 291, 290), (266, 267, 292, 291), (267, 268, 293, 292), (268, 269, 294, 293), (269, 270, 295, 294), (270, 271, 296, 295), (271, 272, 297, 296), (272, 273, 298, 297), (273, 274, 299, 298), (275, 276, 301, 300), (276, 277, 302, 301), (277, 278, 303, 302), (278, 279, 304, 303), (279, 280, 305, 304), (280, 281, 306, 305), (281, 282, 307, 306), (282, 283, 308, 307), (283, 284, 309, 308), (416, 441, 654, 652), (285, 286, 311, 310), (286, 287, 312, 311), (287, 288, 313, 312), (288, 289, 314, 313), (289, 290, 315, 314), (290, 291, 316, 315), (291, 292, 317, 316), (292, 293, 318, 317), (293, 294, 319, 318), (294, 295, 320, 319), (295, 296, 321, 320), (296, 297, 322, 321), (297, 298, 323, 322), (298, 299, 324, 323), (300, 301, 326, 325), (301, 302, 327, 326), (302, 303, 328, 327), (303, 304, 329, 328), (304, 305, 330, 329), (305, 306, 331, 330), (306, 307, 332, 331), (307, 308, 333, 332), (308, 309, 334, 333), (359, 334, 637, 645), (365, 340, 643, 647), (337, 336, 639, 640), (440, 415, 651, 653), (285, 310, 630, 628), (315, 316, 636, 635), (336, 335, 638, 639), (316, 317, 342, 341), (317, 318, 343, 342), (318, 319, 344, 343), (319, 320, 345, 344), (320, 321, 346, 345), (321, 322, 347, 346), (322, 323, 348, 347), (323, 324, 349, 348), (325, 326, 351, 350), (326, 327, 352, 351), (327, 328, 353, 352), (328, 329, 354, 353), (329, 330, 355, 354), (330, 331, 356, 355), (331, 332, 357, 356), (332, 333, 358, 357), (333, 334, 359, 358), (366, 391, 650, 648), (335, 336, 361, 360), (336, 337, 362, 361), (337, 338, 363, 362), (338, 339, 364, 363), (339, 340, 365, 364), (309, 284, 627, 629), (341, 342, 367, 366), (342, 343, 368, 367), (343, 344, 369, 368), (344, 345, 370, 369), (345, 346, 371, 370), (346, 347, 372, 371), (347, 348, 373, 372), (348, 349, 374, 373), (350, 351, 376, 375), (351, 352, 377, 376), (352, 353, 378, 377), (353, 354, 379, 378), (354, 355, 380, 379), (355, 356, 381, 380), (356, 357, 382, 381), (357, 358, 383, 382), (358, 359, 384, 383), (359, 360, 385, 384), (360, 361, 386, 385), (361, 362, 387, 386), (362, 363, 388, 387), (363, 364, 389, 388), (364, 365, 390, 389), (314, 315, 635, 634), (366, 367, 392, 391), (367, 368, 393, 392), (368, 369, 394, 393), (369, 370, 395, 394), (370, 371, 396, 395), (371, 372, 397, 396), (372, 373, 398, 397), (373, 374, 399, 398), (375, 376, 401, 400), (376, 377, 402, 401), (377, 378, 403, 402), (378, 379, 404, 403), (379, 380, 405, 404), (380, 381, 406, 405), (381, 382, 407, 406), (382, 383, 408, 407), (383, 384, 409, 408), (384, 385, 410, 409), (385, 386, 411, 410), (386, 387, 412, 411), (387, 388, 413, 412), (388, 389, 414, 413), (389, 390, 415, 414), (259, 260, 625, 626), (391, 392, 417, 416), (392, 393, 418, 417), (393, 394, 419, 418), (394, 395, 420, 419), (395, 396, 421, 420), (396, 397, 422, 421), (397, 398, 423, 422), (398, 399, 424, 423), (400, 401, 426, 425), (401, 402, 427, 426), (402, 403, 428, 427), (403, 404, 429, 428), (404, 405, 430, 429), (405, 406, 431, 430), (406, 407, 432, 431), (407, 408, 433, 432), (408, 409, 434, 433), (409, 410, 435, 434), (410, 411, 436, 435), (411, 412, 437, 436), (412, 413, 438, 437), (413, 414, 439, 438), (414, 415, 440, 439), (390, 365, 647, 649), (416, 417, 442, 441), (417, 418, 443, 442), (418, 419, 444, 443), (419, 420, 445, 444), (420, 421, 446, 445), (421, 422, 447, 446), (422, 423, 448, 447), (423, 424, 449, 448), (425, 426, 451, 450), (426, 427, 452, 451), (427, 428, 453, 452), (428, 429, 454, 453), (429, 430, 455, 454), (430, 431, 456, 455), (431, 432, 457, 456), (432, 433, 458, 457), (433, 434, 459, 458), (434, 435, 460, 459), (435, 436, 461, 460), (436, 437, 462, 461), (437, 438, 463, 462), (438, 439, 464, 463), (439, 440, 465, 464), (440, 441, 466, 465), (441, 442, 467, 466), (442, 443, 468, 467), (443, 444, 469, 468), (444, 445, 470, 469), (445, 446, 471, 470), (446, 447, 472, 471), (447, 448, 473, 472), (448, 449, 474, 473), (450, 451, 476, 475), (451, 452, 477, 476), (452, 453, 478, 477), (453, 454, 479, 478), (454, 455, 480, 479), (455, 456, 481, 480), (456, 457, 482, 481), (457, 458, 483, 482), (458, 459, 484, 483), (459, 460, 485, 484), (460, 461, 486, 485), (461, 462, 487, 486), (462, 463, 488, 487), (463, 464, 489, 488), (464, 465, 490, 489), (465, 466, 491, 490), (466, 467, 492, 491), (467, 468, 493, 492), (468, 469, 494, 493), (469, 470, 495, 494), (470, 471, 496, 495), (471, 472, 497, 496), (472, 473, 498, 497), (473, 474, 499, 498), (475, 476, 501, 500), (476, 477, 502, 501), (477, 478, 503, 502), (478, 479, 504, 503), (479, 480, 505, 504), (480, 481, 506, 505), (481, 482, 507, 506), (482, 483, 508, 507), (483, 484, 509, 508), (484, 485, 510, 509), (485, 486, 511, 510), (486, 487, 512, 511), (487, 488, 513, 512), (488, 489, 514, 513), (489, 490, 515, 514), (490, 491, 516, 515), (491, 492, 517, 516), (492, 493, 518, 517), (493, 494, 519, 518), (494, 495, 520, 519), (495, 496, 521, 520), (496, 497, 522, 521), (497, 498, 523, 522), (498, 499, 524, 523), (500, 501, 526, 525), (501, 502, 527, 526), (502, 503, 528, 527), (503, 504, 529, 528), (504, 505, 530, 529), (505, 506, 531, 530), (506, 507, 532, 531), (507, 508, 533, 532), (508, 509, 534, 533), (509, 510, 535, 534), (510, 511, 536, 535), (511, 512, 537, 536), (512, 513, 538, 537), (513, 514, 539, 538), (514, 515, 540, 539), (515, 516, 541, 540), (516, 517, 542, 541), (517, 518, 543, 542), (518, 519, 544, 543), (519, 520, 545, 544), (520, 521, 546, 545), (521, 522, 547, 546), (522, 523, 548, 547), (523, 524, 549, 548), (525, 526, 551, 550), (526, 527, 552, 551), (527, 528, 553, 552), (528, 529, 554, 553), (529, 530, 555, 554), (530, 531, 556, 555), (531, 532, 557, 556), (532, 533, 558, 557), (533, 534, 559, 558), (534, 535, 560, 559), (535, 536, 561, 560), (536, 537, 562, 561), (537, 538, 563, 562), (538, 539, 564, 563), (539, 540, 565, 564), (540, 541, 566, 565), (541, 542, 567, 566), (542, 543, 568, 567), (543, 544, 569, 568), (544, 545, 570, 569), (545, 546, 571, 570), (546, 547, 572, 571), (547, 548, 573, 572), (548, 549, 574, 573), (550, 551, 576, 575), (551, 552, 577, 576), (552, 553, 578, 577), (553, 554, 579, 578), (554, 555, 580, 579), (555, 556, 581, 580), (556, 557, 582, 581), (557, 558, 583, 582), (558, 559, 584, 583), (559, 560, 585, 584), (560, 561, 586, 585), (561, 562, 587, 586), (562, 563, 588, 587), (563, 564, 589, 588), (564, 565, 590, 589), (565, 566, 591, 590), (566, 567, 592, 591), (567, 568, 593, 592), (568, 569, 594, 593), (569, 570, 595, 594), (570, 571, 596, 595), (571, 572, 597, 596), (572, 573, 598, 597), (573, 574, 599, 598), (575, 576, 601, 600), (576, 577, 602, 601), (577, 578, 603, 602), (578, 579, 604, 603), (579, 580, 605, 604), (580, 581, 606, 605), (581, 582, 607, 606), (582, 583, 608, 607), (583, 584, 609, 608), (584, 585, 610, 609), (585, 586, 611, 610), (586, 587, 612, 611), (587, 588, 613, 612), (588, 589, 614, 613), (589, 590, 615, 614), (590, 591, 616, 615), (591, 592, 617, 616), (592, 593, 618, 617), (593, 594, 619, 618), (594, 595, 620, 619), (595, 596, 621, 620), (596, 597, 622, 621), (597, 598, 623, 622), (598, 599, 624, 623), (626, 625, 628, 627), (627, 628, 630, 629), (629, 630, 638, 637), (630, 631, 639, 638), (631, 632, 640, 639), (632, 633, 641, 640), (633, 634, 642, 641), (634, 635, 643, 642), (635, 636, 644, 643), (637, 638, 646, 645), (643, 644, 648, 647), (647, 648, 650, 649), (649, 650, 652, 651), (651, 652, 654, 653), (284, 259, 626, 627), (341, 366, 648, 644), (310, 311, 631, 630), (441, 440, 653, 654), (335, 360, 646, 638), (339, 338, 641, 642), (260, 285, 628, 625), (415, 390, 649, 651), (311, 312, 632, 631), (360, 359, 645, 646), (340, 339, 642, 643), (334, 309, 629, 637), (312, 313, 633, 632), (391, 416, 652, 650), (316, 341, 644, 636), (313, 314, 634, 633)])
me_floor_s1qf_5ih.use_remesh_fix_poles = True
me_floor_s1qf_5ih.use_remesh_preserve_attributes = False
me_floor_s1qf_5ih.use_mirror_vertex_groups = False
me_floor_s1qf_5ih.update()

# ---- objects
ob_floor_s1qf_5ih = bpy.data.objects.new('floor_s1qF_5IH', me_floor_s1qf_5ih)

# ---- transforms, parenting, visibility, modifiers, constraints
ob_floor_s1qf_5ih.location = (0.0, 0.0, 0.0)
ob_floor_s1qf_5ih.lineart.crease_threshold = 0.0

# ---- collection membership
scene.collection.objects.link(ob_floor_s1qf_5ih)

# ---- scene / render settings (as saved in the file)
scene.frame_start = 1; scene.frame_end = 250; scene.frame_set(2)
scene.render.engine = 'BLENDER_EEVEE_NEXT'
scene.cycles.use_denoising = False
scene.cycles.samples = 128
scene.cycles.sampling_pattern = 'TABULATED_SOBOL'
scene.cycles.use_adaptive_sampling = False
scene.cycles.use_light_tree = False
scene.view_settings.view_transform = 'Filmic'
bpy.context.view_layer.update()

# ---- added for rendering (the .blend has no active camera and no usable light): camera, sun
cam_auto = bpy.data.cameras.new('AutoCamera')
cam_auto.lens = 50.0
cam_auto.sensor_width = 36.0
cam_auto.clip_end = 2310.77
ob_auto_camera = bpy.data.objects.new('AutoCamera', cam_auto)
scene.collection.objects.link(ob_auto_camera)
ob_auto_camera.location = (-349860.0, -115.431, 76.6203)
ob_auto_camera.rotation_euler = (1.09748, -7.21219e-08, 0.694738)
scene.camera = ob_auto_camera
light_auto_sun = bpy.data.lights.new('AutoSun', 'SUN')
light_auto_sun.energy = 3.0
light_auto_sun.angle = 0.0523599
ob_auto_sun = bpy.data.objects.new('AutoSun', light_auto_sun)
scene.collection.objects.link(ob_auto_sun)
ob_auto_sun.rotation_euler = (0.872665, 0.174533, 0.523599)
bpy.context.view_layer.update()
